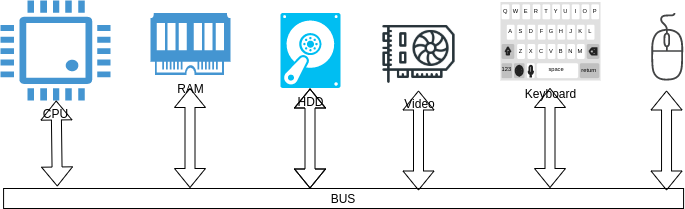

The diagram above was exported from draw.io. Its source (the exported page's mxGraphModel, read from the mxfile embedded in the PNG):
<mxGraphModel dx="1350" dy="774" grid="1" gridSize="10" guides="1" tooltips="1" connect="1" arrows="1" fold="1" page="1" pageScale="1" pageWidth="850" pageHeight="1100" math="0" shadow="0">
  <root>
    <mxCell id="0" />
    <mxCell id="1" parent="0" />
    <mxCell id="2" value="CPU" style="pointerEvents=1;shadow=0;dashed=0;html=1;strokeColor=none;fillColor=#4495D1;labelPosition=center;verticalLabelPosition=bottom;verticalAlign=top;align=center;outlineConnect=0;shape=mxgraph.veeam.cpu;" vertex="1" parent="1">
      <mxGeometry x="80" y="100" width="110" height="100" as="geometry" />
    </mxCell>
    <mxCell id="3" value="HDD&lt;br&gt;" style="verticalLabelPosition=bottom;html=1;verticalAlign=top;align=center;strokeColor=none;fillColor=#00BEF2;shape=mxgraph.azure.vhd;pointerEvents=1;" vertex="1" parent="1">
      <mxGeometry x="360" y="112.5" width="60" height="75" as="geometry" />
    </mxCell>
    <mxCell id="4" value="Video" style="shape=image;html=1;verticalAlign=top;verticalLabelPosition=bottom;labelBackgroundColor=#ffffff;imageAspect=0;aspect=fixed;image=https://cdn1.iconfinder.com/data/icons/cryptocurrency-blockchain-fintech-free/32/Cryptocurrency_video_card-42-128.png" vertex="1" parent="1">
      <mxGeometry x="460" y="113" width="77" height="77" as="geometry" />
    </mxCell>
    <mxCell id="5" value="Keyboard" style="html=1;verticalLabelPosition=bottom;labelBackgroundColor=#ffffff;verticalAlign=top;shadow=0;dashed=0;strokeWidth=2;shape=mxgraph.ios7.misc.keyboard_(letters);" vertex="1" parent="1">
      <mxGeometry x="580" y="101.5" width="100" height="78.5" as="geometry" />
    </mxCell>
    <mxCell id="6" value="RAM" style="pointerEvents=1;shadow=0;dashed=0;html=1;strokeColor=none;fillColor=#4495D1;labelPosition=center;verticalLabelPosition=bottom;verticalAlign=top;align=center;outlineConnect=0;shape=mxgraph.veeam.ram;" vertex="1" parent="1">
      <mxGeometry x="230" y="112.5" width="80" height="62" as="geometry" />
    </mxCell>
    <mxCell id="7" value="" style="pointerEvents=1;shadow=0;dashed=0;html=1;strokeColor=none;fillColor=#434445;aspect=fixed;labelPosition=center;verticalLabelPosition=bottom;verticalAlign=top;align=center;outlineConnect=0;shape=mxgraph.vvd.mouse;" vertex="1" parent="1">
      <mxGeometry x="730" y="112.5" width="33.08" height="67.5" as="geometry" />
    </mxCell>
    <mxCell id="8" value="BUS" style="rounded=0;whiteSpace=wrap;html=1;" vertex="1" parent="1">
      <mxGeometry x="83.08" y="288" width="680" height="20" as="geometry" />
    </mxCell>
    <mxCell id="9" value="" style="shape=flexArrow;endArrow=classic;startArrow=classic;html=1;exitX=0.079;exitY=-0.1;exitDx=0;exitDy=0;exitPerimeter=0;" edge="1" source="8" target="2" parent="1">
      <mxGeometry width="50" height="50" relative="1" as="geometry">
        <mxPoint x="140" y="273" as="sourcePoint" />
        <mxPoint x="140" y="220" as="targetPoint" />
      </mxGeometry>
    </mxCell>
    <mxCell id="10" value="" style="shape=flexArrow;endArrow=classic;startArrow=classic;html=1;" edge="1" parent="1">
      <mxGeometry width="50" height="50" relative="1" as="geometry">
        <mxPoint x="269.5" y="287.5" as="sourcePoint" />
        <mxPoint x="269.5" y="187.5" as="targetPoint" />
      </mxGeometry>
    </mxCell>
    <mxCell id="11" value="" style="shape=flexArrow;endArrow=classic;startArrow=classic;html=1;" edge="1" parent="1">
      <mxGeometry width="50" height="50" relative="1" as="geometry">
        <mxPoint x="389.5" y="288" as="sourcePoint" />
        <mxPoint x="389.5" y="188" as="targetPoint" />
        <Array as="points">
          <mxPoint x="389.5" y="88" />
        </Array>
      </mxGeometry>
    </mxCell>
    <mxCell id="12" value="" style="shape=flexArrow;endArrow=classic;startArrow=classic;html=1;" edge="1" parent="1">
      <mxGeometry width="50" height="50" relative="1" as="geometry">
        <mxPoint x="498" y="290" as="sourcePoint" />
        <mxPoint x="498" y="190" as="targetPoint" />
      </mxGeometry>
    </mxCell>
    <mxCell id="13" value="" style="shape=flexArrow;endArrow=classic;startArrow=classic;html=1;" edge="1" parent="1">
      <mxGeometry width="50" height="50" relative="1" as="geometry">
        <mxPoint x="629.5" y="287.5" as="sourcePoint" />
        <mxPoint x="629.5" y="187.5" as="targetPoint" />
      </mxGeometry>
    </mxCell>
    <mxCell id="14" value="" style="shape=flexArrow;endArrow=classic;startArrow=classic;html=1;" edge="1" parent="1">
      <mxGeometry width="50" height="50" relative="1" as="geometry">
        <mxPoint x="746.04" y="290" as="sourcePoint" />
        <mxPoint x="746.04" y="190" as="targetPoint" />
      </mxGeometry>
    </mxCell>
  </root>
</mxGraphModel>